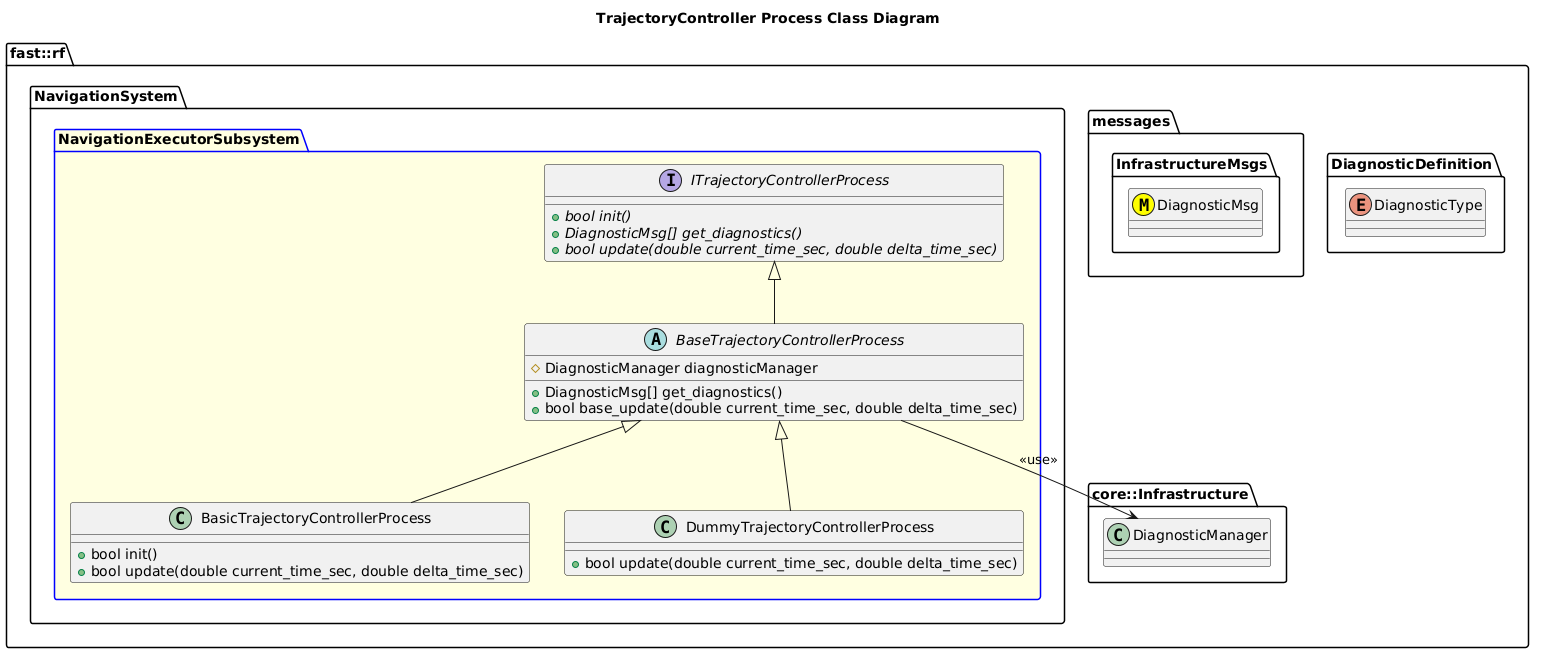

The diagram above was rendered by PlantUML. Its source (embedded in the PNG):
@startuml
title TrajectoryController Process Class Diagram

namespace fast::rf {
  namespace DiagnosticDefinition {
    enum DiagnosticType
  }
  namespace messages {
    namespace InfrastructureMsgs {
      class DiagnosticMsg <<(M,#FFFF00)>>
    }
  }
  namespace core::Infrastructure {
    class DiagnosticManager
  }
  namespace NavigationSystem {
    package NavigationExecutorSubsystem #LightYellow;line:blue {
        interface ITrajectoryControllerProcess  {
          +{abstract} bool init()
          +{abstract} DiagnosticMsg[] get_diagnostics()
          +{abstract} bool update(double current_time_sec, double delta_time_sec)
        }
        abstract BaseTrajectoryControllerProcess {
          +DiagnosticMsg[] get_diagnostics()
          +bool base_update(double current_time_sec, double delta_time_sec)
          #DiagnosticManager diagnosticManager

        }
        BaseTrajectoryControllerProcess --> DiagnosticManager: <<use>>
        BaseTrajectoryControllerProcess -up-|> ITrajectoryControllerProcess
        class BasicTrajectoryControllerProcess {
          +bool init()
          +bool update(double current_time_sec, double delta_time_sec)
        }
        BasicTrajectoryControllerProcess -up-|> BaseTrajectoryControllerProcess
        class DummyTrajectoryControllerProcess {
          +bool update(double current_time_sec, double delta_time_sec)
        }
        DummyTrajectoryControllerProcess -up-|> BaseTrajectoryControllerProcess
    }
  }
}
@enduml